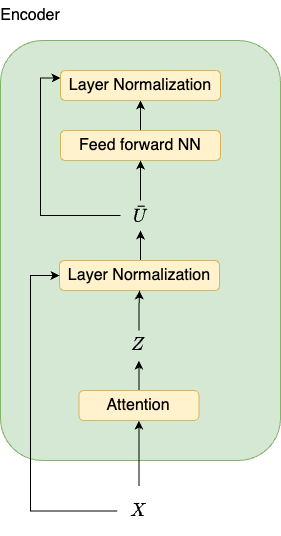

The diagram above was exported from draw.io. Its source (the exported page's mxGraphModel, read from the mxfile embedded in the PNG):
<mxGraphModel dx="1026" dy="691" grid="1" gridSize="10" guides="1" tooltips="1" connect="1" arrows="1" fold="1" page="1" pageScale="1" pageWidth="850" pageHeight="1100" math="1" shadow="0">
  <root>
    <mxCell id="0" />
    <mxCell id="1" parent="0" />
    <mxCell id="T85GMftK7ew6uAhBi-Tj-2" value="" style="rounded=1;whiteSpace=wrap;html=1;fillColor=#d5e8d4;strokeColor=#82b366;fontSize=16;" vertex="1" parent="1">
      <mxGeometry x="280" y="80" width="280" height="420" as="geometry" />
    </mxCell>
    <mxCell id="T85GMftK7ew6uAhBi-Tj-3" value="Encoder" style="text;html=1;align=center;verticalAlign=middle;whiteSpace=wrap;rounded=0;fontSize=16;" vertex="1" parent="1">
      <mxGeometry x="280" y="40" width="60" height="30" as="geometry" />
    </mxCell>
    <mxCell id="T85GMftK7ew6uAhBi-Tj-22" style="edgeStyle=orthogonalEdgeStyle;rounded=0;orthogonalLoop=1;jettySize=auto;html=1;exitX=0.5;exitY=0;exitDx=0;exitDy=0;entryX=0.5;entryY=1;entryDx=0;entryDy=0;" edge="1" parent="1" source="T85GMftK7ew6uAhBi-Tj-5" target="T85GMftK7ew6uAhBi-Tj-20">
      <mxGeometry relative="1" as="geometry" />
    </mxCell>
    <mxCell id="T85GMftK7ew6uAhBi-Tj-5" value="Attention" style="rounded=1;whiteSpace=wrap;html=1;fontSize=16;fillColor=#fff2cc;strokeColor=#d6b656;" vertex="1" parent="1">
      <mxGeometry x="358.43" y="430" width="120" height="30" as="geometry" />
    </mxCell>
    <mxCell id="T85GMftK7ew6uAhBi-Tj-24" style="edgeStyle=orthogonalEdgeStyle;rounded=0;orthogonalLoop=1;jettySize=auto;html=1;exitX=0.5;exitY=0;exitDx=0;exitDy=0;entryX=0.5;entryY=1;entryDx=0;entryDy=0;" edge="1" parent="1" source="T85GMftK7ew6uAhBi-Tj-7" target="T85GMftK7ew6uAhBi-Tj-15">
      <mxGeometry relative="1" as="geometry" />
    </mxCell>
    <mxCell id="T85GMftK7ew6uAhBi-Tj-7" value="Layer Normalization" style="rounded=1;whiteSpace=wrap;html=1;fontSize=16;fillColor=#fff2cc;strokeColor=#d6b656;" vertex="1" parent="1">
      <mxGeometry x="339" y="300" width="160" height="30" as="geometry" />
    </mxCell>
    <mxCell id="T85GMftK7ew6uAhBi-Tj-8" style="edgeStyle=orthogonalEdgeStyle;rounded=0;orthogonalLoop=1;jettySize=auto;html=1;exitX=0.5;exitY=0;exitDx=0;exitDy=0;" edge="1" parent="1" source="T85GMftK7ew6uAhBi-Tj-9" target="T85GMftK7ew6uAhBi-Tj-10">
      <mxGeometry relative="1" as="geometry" />
    </mxCell>
    <mxCell id="T85GMftK7ew6uAhBi-Tj-9" value="Feed forward NN" style="rounded=1;whiteSpace=wrap;html=1;fontSize=16;fillColor=#fff2cc;strokeColor=#d6b656;" vertex="1" parent="1">
      <mxGeometry x="340" y="170" width="160" height="30" as="geometry" />
    </mxCell>
    <mxCell id="T85GMftK7ew6uAhBi-Tj-10" value="Layer Normalization" style="rounded=1;whiteSpace=wrap;html=1;fontSize=16;fillColor=#fff2cc;strokeColor=#d6b656;" vertex="1" parent="1">
      <mxGeometry x="340" y="110" width="160" height="30" as="geometry" />
    </mxCell>
    <mxCell id="T85GMftK7ew6uAhBi-Tj-11" style="edgeStyle=orthogonalEdgeStyle;rounded=0;orthogonalLoop=1;jettySize=auto;html=1;exitX=0.5;exitY=0;exitDx=0;exitDy=0;" edge="1" parent="1" source="T85GMftK7ew6uAhBi-Tj-12" target="T85GMftK7ew6uAhBi-Tj-5">
      <mxGeometry relative="1" as="geometry" />
    </mxCell>
    <mxCell id="T85GMftK7ew6uAhBi-Tj-25" style="edgeStyle=orthogonalEdgeStyle;rounded=0;orthogonalLoop=1;jettySize=auto;html=1;exitX=0;exitY=0.5;exitDx=0;exitDy=0;entryX=0;entryY=0.5;entryDx=0;entryDy=0;" edge="1" parent="1" source="T85GMftK7ew6uAhBi-Tj-12" target="T85GMftK7ew6uAhBi-Tj-7">
      <mxGeometry relative="1" as="geometry">
        <Array as="points">
          <mxPoint x="310" y="551" />
          <mxPoint x="310" y="315" />
        </Array>
      </mxGeometry>
    </mxCell>
    <mxCell id="T85GMftK7ew6uAhBi-Tj-12" value="&lt;span style=&quot;font-size: 16px;&quot;&gt;&lt;font color=&quot;#000000&quot;&gt;$$X$$&lt;/font&gt;&lt;/span&gt;" style="text;html=1;align=center;verticalAlign=middle;whiteSpace=wrap;rounded=0;labelBackgroundColor=default;fontColor=#7F00FF;" vertex="1" parent="1">
      <mxGeometry x="396.87" y="533" width="43.13" height="35" as="geometry" />
    </mxCell>
    <mxCell id="T85GMftK7ew6uAhBi-Tj-16" value="" style="edgeStyle=orthogonalEdgeStyle;rounded=0;orthogonalLoop=1;jettySize=auto;html=1;" edge="1" parent="1" source="T85GMftK7ew6uAhBi-Tj-15" target="T85GMftK7ew6uAhBi-Tj-9">
      <mxGeometry relative="1" as="geometry" />
    </mxCell>
    <mxCell id="T85GMftK7ew6uAhBi-Tj-19" style="edgeStyle=orthogonalEdgeStyle;rounded=0;orthogonalLoop=1;jettySize=auto;html=1;exitX=0;exitY=0.5;exitDx=0;exitDy=0;entryX=0;entryY=0.25;entryDx=0;entryDy=0;" edge="1" parent="1" source="T85GMftK7ew6uAhBi-Tj-15" target="T85GMftK7ew6uAhBi-Tj-10">
      <mxGeometry relative="1" as="geometry" />
    </mxCell>
    <mxCell id="T85GMftK7ew6uAhBi-Tj-15" value="$$\bar{U}$$" style="text;html=1;align=center;verticalAlign=middle;whiteSpace=wrap;rounded=0;fontSize=16;" vertex="1" parent="1">
      <mxGeometry x="400" y="240" width="40" height="30" as="geometry" />
    </mxCell>
    <mxCell id="T85GMftK7ew6uAhBi-Tj-23" style="edgeStyle=orthogonalEdgeStyle;rounded=0;orthogonalLoop=1;jettySize=auto;html=1;exitX=0.5;exitY=0;exitDx=0;exitDy=0;entryX=0.5;entryY=1;entryDx=0;entryDy=0;" edge="1" parent="1" source="T85GMftK7ew6uAhBi-Tj-20" target="T85GMftK7ew6uAhBi-Tj-7">
      <mxGeometry relative="1" as="geometry" />
    </mxCell>
    <mxCell id="T85GMftK7ew6uAhBi-Tj-20" value="$$Z$$" style="text;html=1;align=center;verticalAlign=middle;whiteSpace=wrap;rounded=0;fontSize=16;" vertex="1" parent="1">
      <mxGeometry x="388.43" y="370" width="60" height="30" as="geometry" />
    </mxCell>
  </root>
</mxGraphModel>